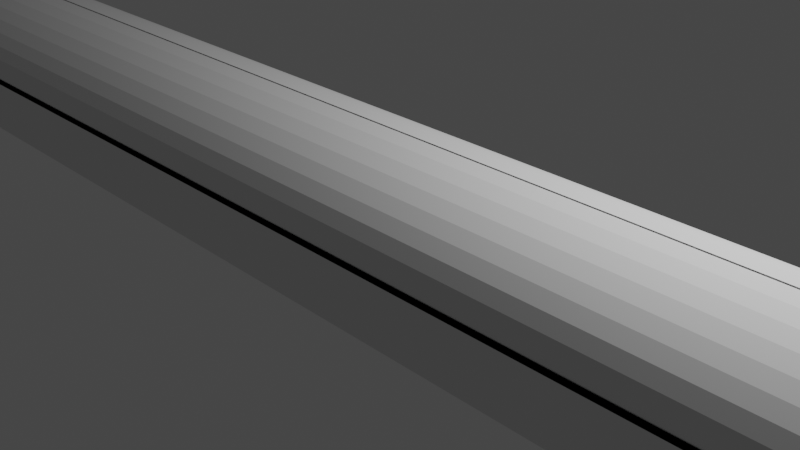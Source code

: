 # Source: fret1.blend  (saved by Blender 2.93.21; exported with 4.5.12 LTS)
import bpy
from mathutils import Matrix  # noqa: F401  (used for matrix-valued properties, if any)

bpy.ops.wm.read_factory_settings(use_empty=True)
scene = bpy.context.scene
scene.name = 'Scene'

# ---- collections
col_collection = bpy.data.collections.new('Collection'); scene.collection.children.link(col_collection)

# ---- materials (node trees are filled in below, after node groups)
mat_material = bpy.data.materials.new('Material')
mat_material.alpha_threshold = 0.0
mat_material.use_transparent_shadow = False
mat_material.line_color = (0.0, 0.0, 0.0, 1.0)

# ---- material node trees
mat_material.use_nodes = True; mat_material.node_tree.nodes.clear()
_N = mat_material.node_tree.nodes; _L = mat_material.node_tree.links
n0 = _N.new('ShaderNodeOutputMaterial'); n0.name = 'Material Output'; n0.location = (300, 300)
n1 = _N.new('ShaderNodeBsdfPrincipled'); n1.name = 'Principled BSDF'; n1.location = (10, 300)
n1.distribution = 'GGX'
n1.subsurface_method = 'BURLEY'
n1.inputs[2].default_value = 0.4
n1.inputs[3].default_value = 1.45
n1.inputs[27].default_value = (0.0, 0.0, 0.0, 1.0)
n1.inputs[28].default_value = 1.0
_L.new(n1.outputs[0], n0.inputs[0])
n0.is_active_output = True

# ---- world
world_world = bpy.data.worlds.new('World'); scene.world = world_world
world_world.use_nodes = True; world_world.node_tree.nodes.clear()
_N = world_world.node_tree.nodes; _L = world_world.node_tree.links
n0 = _N.new('ShaderNodeOutputWorld'); n0.name = 'World Output'; n0.location = (300, 300)
n1 = _N.new('ShaderNodeBackground'); n1.name = 'Background'; n1.location = (10, 300)
n1.inputs[0].default_value = (0.05088, 0.05088, 0.05088, 1.0)
_L.new(n1.outputs[0], n0.inputs[0])
n0.is_active_output = True
world_world.color = (0.05088, 0.05088, 0.05088)
world_world.use_sun_shadow = False
world_world.sun_shadow_jitter_overblur = 0.0

# ---- cameras
cam_camera = bpy.data.cameras.new('Camera')
cam_camera.clip_end = 100.0
cam_camera.ortho_scale = 7.314

# ---- lights
light_light = bpy.data.lights.new('Light', 'POINT')
light_light.transmission_factor = 0.0
light_light.energy = 1000.0
light_light.shadow_soft_size = 0.1
light_light.shadow_maximum_resolution = 0.006
light_light.use_absolute_resolution = True

# ---- meshes
me_cube = bpy.data.meshes.new('Cube')
me_cube.from_pydata([], [], [])
_uv = me_cube.uv_layers.new(name='UVMap')
_uv.uv.foreach_set('vector', [])
me_cube.materials.append(mat_material)
me_cube.use_remesh_preserve_volume = False
me_cube.use_remesh_preserve_attributes = False
me_cube.use_mirror_vertex_groups = False
me_cube.update()
me_sphere_001 = bpy.data.meshes.new('Sphere.001')
me_sphere_001.from_pydata([(14.58, 0.8333, 0.0), (-14.58, 0.8333, 0.0), (14.58, -0.8333, 0.0), (-14.58, -0.8333, 0.0), (13.68, -0.06667, 0.8333), (14.58, 0.8333, -0.06667), (13.82, 0.07412, 0.8223), (13.96, 0.2114, 0.7893), (14.09, 0.3419, 0.7352), (14.21, 0.4623, 0.6614), (14.32, 0.5697, 0.5697), (14.41, 0.6614, 0.4623), (14.49, 0.7352, 0.3419), (14.54, 0.7893, 0.2114), (14.57, 0.8223, 0.07412), (-14.58, 0.8333, -0.06667), (-13.68, -0.06667, 0.8333), (-14.57, 0.8223, 0.07412), (-14.54, 0.7893, 0.2114), (-14.49, 0.7352, 0.3419), (-14.41, 0.6614, 0.4623), (-14.32, 0.5697, 0.5697), (-14.21, 0.4623, 0.6614), (-14.09, 0.3419, 0.7352), (-13.96, 0.2114, 0.7893), (-13.82, 0.07412, 0.8223), (13.68, 0.06667, 0.8333), (14.58, -0.8333, -0.06667), (13.82, -0.07412, 0.8223), (13.96, -0.2114, 0.7893), (14.09, -0.3419, 0.7352), (14.21, -0.4623, 0.6614), (14.32, -0.5697, 0.5697), (14.41, -0.6614, 0.4623), (14.49, -0.7352, 0.3419), (14.54, -0.7893, 0.2114), (14.57, -0.8223, 0.07412), (-13.68, 0.06667, 0.8333), (-14.58, -0.8333, -0.06667), (-13.82, -0.07412, 0.8223), (-13.96, -0.2114, 0.7893), (-14.09, -0.3419, 0.7352), (-14.21, -0.4623, 0.6614), (-14.32, -0.5697, 0.5697), (-14.41, -0.6614, 0.4623), (-14.49, -0.7352, 0.3419), (-14.54, -0.7893, 0.2114), (-14.57, -0.8223, 0.07412), (14.58, 0.8333, -0.65), (-14.58, 0.8333, -0.65), (14.58, -0.8333, -0.65), (-14.58, -0.8333, -0.65)], [], [(2, 3, 51, 50), (2, 0, 5, 27), (3, 2, 27, 38), (1, 3, 38, 15), (37, 26, 4, 16), (5, 15, 17, 14), (14, 17, 18, 13), (13, 18, 19, 12), (12, 19, 20, 11), (11, 20, 21, 10), (10, 21, 22, 9), (9, 22, 23, 8), (8, 23, 24, 7), (7, 24, 25, 6), (6, 25, 16, 4), (27, 5, 14, 36), (36, 14, 13, 35), (35, 13, 12, 34), (34, 12, 11, 33), (33, 11, 10, 32), (32, 10, 9, 31), (31, 9, 8, 30), (30, 8, 7, 29), (29, 7, 6, 28), (28, 6, 4, 26), (38, 27, 36, 47), (47, 36, 35, 46), (46, 35, 34, 45), (45, 34, 33, 44), (44, 33, 32, 43), (43, 32, 31, 42), (42, 31, 30, 41), (41, 30, 29, 40), (40, 29, 28, 39), (39, 28, 26, 37), (15, 38, 47, 17), (17, 47, 46, 18), (18, 46, 45, 19), (19, 45, 44, 20), (20, 44, 43, 21), (21, 43, 42, 22), (22, 42, 41, 23), (23, 41, 40, 24), (24, 40, 39, 25), (25, 39, 37, 16), (0, 1, 15, 5), (51, 49, 48, 50), (1, 0, 48, 49), (3, 1, 49, 51), (0, 2, 50, 48)])
_uv = me_sphere_001.uv_layers.new(name='UVMap')
_uv.uv.foreach_set('vector', [1.0, 0.0, 0.0, 0.0, 0.0, 0.0, 1.0, 0.0, 1.0, 0.0, 1.0, 1.0, 1.0, 1.0, 1.0, 0.0, 0.0, 0.0, 1.0, 0.0, 1.0, 0.0, 0.0, 0.0, 0.0, 1.0, 0.0, 0.0, 0.0, 0.0, 0.0, 1.0, 0.03086, 0.54, 0.9691, 0.54, 0.9691, 0.46, 0.03086, 0.46, 1.0, 1.0, 0.0, 1.0, 0.00019, 0.9967, 0.9998, 0.9967, 0.9998, 0.9967, 0.00019, 0.9967, 0.0007551, 0.9868, 0.9992, 0.9868, 0.9992, 0.9868, 0.0007551, 0.9868, 0.001682, 0.9706, 0.9983, 0.9706, 0.9983, 0.9706, 0.001682, 0.9706, 0.002947, 0.9484, 0.9971, 0.9484, 0.9971, 0.9484, 0.002947, 0.9484, 0.004519, 0.9209, 0.9955, 0.9209, 0.9955, 0.9209, 0.004519, 0.9209, 0.01272, 0.7774, 0.9873, 0.7774, 0.9873, 0.7774, 0.01272, 0.7774, 0.01685, 0.7052, 0.9832, 0.7052, 0.9832, 0.7052, 0.01685, 0.7052, 0.02132, 0.6269, 0.9787, 0.6269, 0.9787, 0.6269, 0.02132, 0.6269, 0.02603, 0.5445, 0.974, 0.5445, 0.974, 0.5445, 0.02603, 0.5445, 0.03086, 0.46, 0.9691, 0.46, 1.0, 0.0, 1.0, 1.0, 0.9998, 0.9967, 0.9998, 0.003324, 0.9998, 0.003324, 0.9998, 0.9967, 0.9992, 0.9868, 0.9992, 0.01321, 0.9992, 0.01321, 0.9992, 0.9868, 0.9983, 0.9706, 0.9983, 0.02943, 0.9983, 0.02943, 0.9983, 0.9706, 0.9971, 0.9484, 0.9971, 0.05157, 0.9971, 0.05157, 0.9971, 0.9484, 0.9955, 0.9209, 0.9955, 0.07908, 0.9955, 0.07908, 0.9955, 0.9209, 0.9873, 0.7774, 0.9873, 0.2226, 0.9873, 0.2226, 0.9873, 0.7774, 0.9832, 0.7052, 0.9832, 0.2948, 0.9832, 0.2948, 0.9832, 0.7052, 0.9787, 0.6269, 0.9787, 0.3731, 0.9787, 0.3731, 0.9787, 0.6269, 0.974, 0.5445, 0.974, 0.4555, 0.974, 0.4555, 0.974, 0.5445, 0.9691, 0.46, 0.9691, 0.54, 0.0, 0.0, 1.0, 0.0, 0.9998, 0.003324, 0.00019, 0.003324, 0.00019, 0.003324, 0.9998, 0.003324, 0.9992, 0.01321, 0.0007551, 0.01321, 0.0007551, 0.01321, 0.9992, 0.01321, 0.9983, 0.02943, 0.001682, 0.02943, 0.001682, 0.02943, 0.9983, 0.02943, 0.9971, 0.05157, 0.002947, 0.05157, 0.002947, 0.05157, 0.9971, 0.05157, 0.9955, 0.07908, 0.004519, 0.07908, 0.004519, 0.07908, 0.9955, 0.07908, 0.9873, 0.2226, 0.01272, 0.2226, 0.01272, 0.2226, 0.9873, 0.2226, 0.9832, 0.2948, 0.01685, 0.2948, 0.01685, 0.2948, 0.9832, 0.2948, 0.9787, 0.3731, 0.02132, 0.3731, 0.02132, 0.3731, 0.9787, 0.3731, 0.974, 0.4555, 0.02603, 0.4555, 0.02603, 0.4555, 0.974, 0.4555, 0.9691, 0.54, 0.03086, 0.54, 0.0, 1.0, 0.0, 0.0, 0.00019, 0.003324, 0.00019, 0.9967, 0.00019, 0.9967, 0.00019, 0.003324, 0.0007551, 0.01321, 0.0007551, 0.9868, 0.0007551, 0.9868, 0.0007551, 0.01321, 0.001682, 0.02943, 0.001682, 0.9706, 0.001682, 0.9706, 0.001682, 0.02943, 0.002947, 0.05157, 0.002947, 0.9484, 0.002947, 0.9484, 0.002947, 0.05157, 0.004519, 0.07908, 0.004519, 0.9209, 0.004519, 0.9209, 0.004519, 0.07908, 0.01272, 0.2226, 0.01272, 0.7774, 0.01272, 0.7774, 0.01272, 0.2226, 0.01685, 0.2948, 0.01685, 0.7052, 0.01685, 0.7052, 0.01685, 0.2948, 0.02132, 0.3731, 0.02132, 0.6269, 0.02132, 0.6269, 0.02132, 0.3731, 0.02603, 0.4555, 0.02603, 0.5445, 0.02603, 0.5445, 0.02603, 0.4555, 0.03086, 0.54, 0.03086, 0.46, 1.0, 1.0, 0.0, 1.0, 0.0, 1.0, 1.0, 1.0, 0.0, 0.0, 0.0, 1.0, 1.0, 1.0, 1.0, 0.0, 0.0, 1.0, 1.0, 1.0, 1.0, 1.0, 0.0, 1.0, 0.0, 0.0, 0.0, 1.0, 0.0, 1.0, 0.0, 0.0, 1.0, 1.0, 1.0, 0.0, 1.0, 0.0, 1.0, 1.0])
me_sphere_001.use_remesh_fix_poles = True
me_sphere_001.use_remesh_preserve_attributes = False
me_sphere_001.update()

# ---- objects
ob_cube = bpy.data.objects.new('Cube', me_cube)
ob_light = bpy.data.objects.new('Light', light_light)
ob_camera = bpy.data.objects.new('Camera', cam_camera)
ob_sphere = bpy.data.objects.new('Sphere', me_sphere_001)

# ---- transforms, parenting, visibility, modifiers, constraints
ob_cube.location = (0.0, 0.0, 0.0)
ob_cube.lock_rotations_4d = False
ob_cube.empty_display_type = 'ARROWS'
ob_cube.lineart.crease_threshold = 0.0
ob_light.location = (4.076, 1.005, 5.904)
ob_light.rotation_euler = (0.6503, 0.05522, 1.866)
ob_light.lock_rotations_4d = False
ob_light.empty_display_type = 'ARROWS'
ob_light.color = (0.0, 0.0, 0.0, 0.0)
ob_light.lineart.crease_threshold = 0.0
ob_camera.location = (7.359, -6.926, 4.958)
ob_camera.rotation_euler = (1.109, 0.0, 0.8149)
ob_camera.lock_rotations_4d = False
ob_camera.empty_display_type = 'ARROWS'
ob_camera.color = (0.0, 0.0, 0.0, 0.0)
ob_camera.display_type = 'WIRE'
ob_camera.lineart.crease_threshold = 0.0
ob_sphere.location = (0.0, 0.0, 0.0)
ob_sphere.scale = (1.2, 1.2, 1.2)
ob_sphere.lock_scale = (True, True, True)

# ---- collection membership
col_collection.objects.link(ob_cube)
col_collection.objects.link(ob_light)
col_collection.objects.link(ob_camera)
col_collection.objects.link(ob_sphere)

# ---- scene / render settings (as saved in the file)
scene.camera = ob_camera
scene.frame_start = 1; scene.frame_end = 250; scene.frame_set(1)
scene.render.engine = 'BLENDER_EEVEE_NEXT'
scene.cycles.use_denoising = False
scene.cycles.samples = 128
scene.cycles.sampling_pattern = 'TABULATED_SOBOL'
scene.cycles.use_adaptive_sampling = False
scene.cycles.use_light_tree = False
scene.view_settings.view_transform = 'Filmic'
scene.unit_settings.scale_length = 0.001
bpy.context.view_layer.update()

